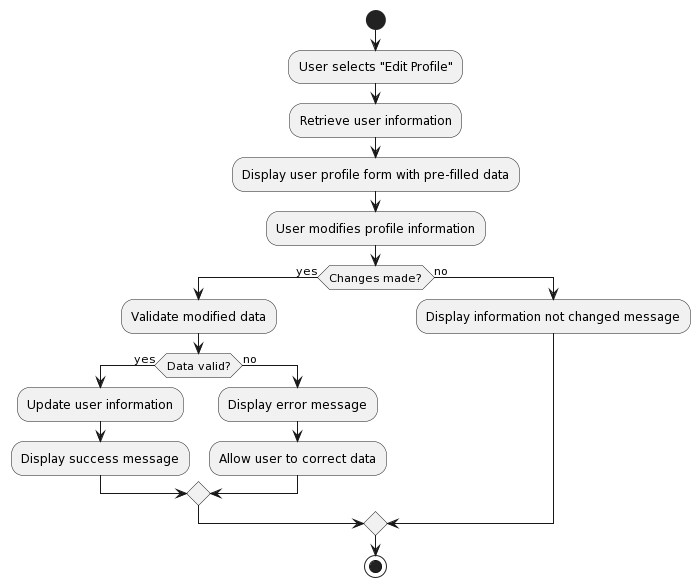

The diagram above was rendered by PlantUML. Its source (embedded in the PNG):
@startuml
start
:User selects "Edit Profile";
:Retrieve user information;
:Display user profile form with pre-filled data;
:User modifies profile information;
if (Changes made?) then (yes)
  :Validate modified data;
  if (Data valid?) then (yes)
    :Update user information;
    :Display success message;
  else (no)
    :Display error message;
    :Allow user to correct data;
  endif
else (no)
  :Display information not changed message;
endif
stop
@enduml